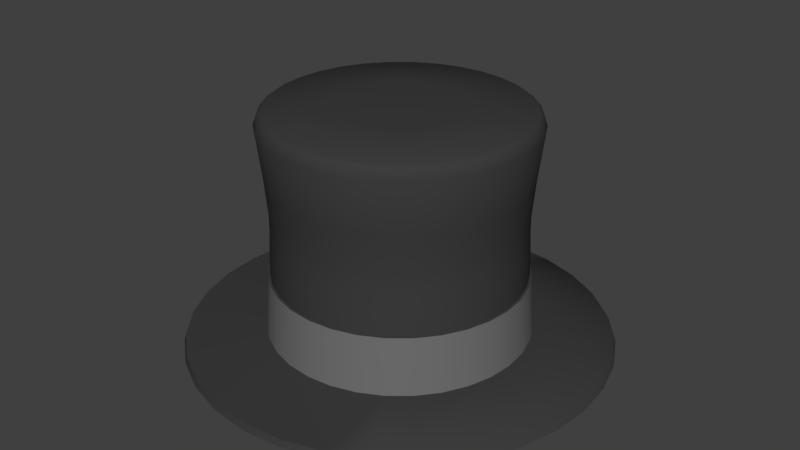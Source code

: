 # Source: TopHat.blend  (saved by Blender 2.78.0; exported with 4.5.12 LTS)
import bpy
from mathutils import Matrix  # noqa: F401  (used for matrix-valued properties, if any)

bpy.ops.wm.read_factory_settings(use_empty=True)
scene = bpy.context.scene
scene.name = 'Scene'

# ---- collections
col_collection_1 = bpy.data.collections.new('Collection 1'); scene.collection.children.link(col_collection_1)

# ---- materials (node trees are filled in below, after node groups)
mat_base = bpy.data.materials.new('Base')
mat_base.alpha_threshold = 0.0
mat_base.use_transparent_shadow = False
mat_base.diffuse_color = (0.04696, 0.04696, 0.04696, 1.0)
mat_base.roughness = 0.5
mat_band = bpy.data.materials.new('Band')
mat_band.alpha_threshold = 0.0
mat_band.use_transparent_shadow = False
mat_band.diffuse_color = (0.1626, 0.1626, 0.1626, 1.0)
mat_band.roughness = 0.5

# ---- material node trees

# ---- world
world_world = bpy.data.worlds.new('World'); scene.world = world_world
world_world.color = (0.05088, 0.05088, 0.05088)
world_world.use_sun_shadow = False
world_world.sun_shadow_jitter_overblur = 0.0
world_world.cycles.sampling_method = 'MANUAL'

# ---- meshes
me_cylinder = bpy.data.meshes.new('Cylinder')
me_cylinder.from_pydata([(0.0, 1.0, -0.8494), (3.789e-09, 0.9681, -0.4086), (0.1951, 0.9808, -0.8494), (0.1889, 0.9495, -0.4086), (0.3827, 0.9239, -0.8494), (0.3705, 0.8944, -0.4086), (0.5556, 0.8315, -0.8494), (0.5378, 0.8049, -0.4086), (0.7071, 0.7071, -0.8494), (0.6845, 0.6845, -0.4086), (0.8315, 0.5556, -0.8494), (0.8049, 0.5378, -0.4086), (0.9239, 0.3827, -0.8494), (0.8944, 0.3705, -0.4086), (0.9808, 0.1951, -0.8494), (0.9495, 0.1889, -0.4086), (1.0, 7.55e-08, -0.8494), (0.9681, 8.218e-08, -0.4086), (0.9808, -0.1951, -0.8494), (0.9495, -0.1889, -0.4086), (0.9239, -0.3827, -0.8494), (0.8944, -0.3705, -0.4086), (0.8315, -0.5556, -0.8494), (0.8049, -0.5378, -0.4086), (0.7071, -0.7071, -0.8494), (0.6845, -0.6845, -0.4086), (0.5556, -0.8315, -0.8494), (0.5378, -0.8049, -0.4086), (0.3827, -0.9239, -0.8494), (0.3705, -0.8944, -0.4086), (0.1951, -0.9808, -0.8494), (0.1889, -0.9495, -0.4086), (-3.258e-07, -1.0, -0.8494), (-3.117e-07, -0.9681, -0.4086), (-0.1951, -0.9808, -0.8494), (-0.1889, -0.9495, -0.4086), (-0.3827, -0.9239, -0.8494), (-0.3705, -0.8944, -0.4086), (-0.5556, -0.8315, -0.8494), (-0.5378, -0.8049, -0.4086), (-0.7071, -0.7071, -0.8494), (-0.6845, -0.6845, -0.4086), (-0.8315, -0.5556, -0.8494), (-0.8049, -0.5378, -0.4086), (-0.9239, -0.3827, -0.8494), (-0.8944, -0.3705, -0.4086), (-0.9808, -0.1951, -0.8494), (-0.9495, -0.1889, -0.4086), (-1.0, 9.656e-07, -0.8494), (-0.9681, 9.439e-07, -0.4086), (-0.9808, 0.1951, -0.8494), (-0.9495, 0.1889, -0.4086), (-0.9239, 0.3827, -0.8494), (-0.8944, 0.3705, -0.4086), (-0.8315, 0.5556, -0.8494), (-0.8049, 0.5378, -0.4086), (-0.7071, 0.7071, -0.8494), (-0.6845, 0.6845, -0.4086), (-0.5556, 0.8315, -0.8494), (-0.5378, 0.8049, -0.4086), (-0.3827, 0.9239, -0.8494), (-0.3705, 0.8944, -0.4086), (-0.1951, 0.9808, -0.8494), (-0.1889, 0.9495, -0.4086), (6.357e-09, 0.9521, -0.406), (0.1857, 0.9338, -0.406), (0.3643, 0.8796, -0.406), (0.5289, 0.7916, -0.406), (0.6732, 0.6732, -0.406), (0.7916, 0.5289, -0.406), (0.8796, 0.3643, -0.406), (0.9338, 0.1857, -0.406), (0.9521, 8.554e-08, -0.406), (0.9338, -0.1857, -0.406), (0.8796, -0.3643, -0.406), (0.7916, -0.5289, -0.406), (0.6732, -0.6732, -0.406), (0.5289, -0.7916, -0.406), (0.3643, -0.8796, -0.406), (0.1857, -0.9338, -0.406), (-3.039e-07, -0.9521, -0.406), (-0.1857, -0.9338, -0.406), (-0.3643, -0.8796, -0.406), (-0.5289, -0.7916, -0.406), (-0.6732, -0.6732, -0.406), (-0.7916, -0.5289, -0.406), (-0.8796, -0.3643, -0.406), (-0.9338, -0.1857, -0.406), (-0.9521, 9.33e-07, -0.406), (-0.9338, 0.1857, -0.406), (-0.8796, 0.3643, -0.406), (-0.7916, 0.5289, -0.406), (-0.6732, 0.6732, -0.406), (-0.5289, 0.7916, -0.406), (-0.3643, 0.8796, -0.406), (-0.1857, 0.9338, -0.406), (1.019e-08, 0.9472, -0.2081), (0.1848, 0.929, -0.2081), (0.3625, 0.8751, -0.2081), (0.5263, 0.7876, -0.2081), (0.6698, 0.6698, -0.2081), (0.7876, 0.5263, -0.2081), (0.8751, 0.3625, -0.2081), (0.929, 0.1848, -0.2081), (0.9472, 8.579e-08, -0.2081), (0.929, -0.1848, -0.2081), (0.8751, -0.3625, -0.2081), (0.7876, -0.5263, -0.2081), (0.6698, -0.6698, -0.2081), (0.5263, -0.7876, -0.2081), (0.3625, -0.8751, -0.2081), (0.1848, -0.929, -0.2081), (-2.985e-07, -0.9472, -0.2081), (-0.1848, -0.929, -0.2081), (-0.3625, -0.8751, -0.2081), (-0.5263, -0.7876, -0.2081), (-0.6698, -0.6698, -0.2081), (-0.7876, -0.5263, -0.2081), (-0.8751, -0.3625, -0.2081), (-0.929, -0.1848, -0.2081), (-0.9472, 9.289e-07, -0.2081), (-0.929, 0.1848, -0.2081), (-0.8751, 0.3625, -0.2081), (-0.7876, 0.5263, -0.2081), (-0.6698, 0.6698, -0.2081), (-0.5263, 0.7876, -0.2081), (-0.3625, 0.8751, -0.2081), (-0.1848, 0.929, -0.2081), (7.666e-09, 0.9392, -0.06305), (0.1832, 0.9212, -0.06305), (0.3594, 0.8677, -0.06305), (0.5218, 0.7809, -0.06305), (0.6641, 0.6641, -0.06305), (0.7809, 0.5218, -0.06305), (0.8677, 0.3594, -0.06305), (0.9212, 0.1832, -0.06305), (0.9392, 8.737e-08, -0.06305), (0.9212, -0.1832, -0.06305), (0.8677, -0.3594, -0.06305), (0.7809, -0.5218, -0.06305), (0.6641, -0.6641, -0.06305), (0.5218, -0.7809, -0.06305), (0.3594, -0.8677, -0.06305), (0.1832, -0.9212, -0.06305), (-2.984e-07, -0.9392, -0.06305), (-0.1832, -0.9212, -0.06305), (-0.3594, -0.8677, -0.06305), (-0.5218, -0.7809, -0.06305), (-0.6641, -0.6641, -0.06305), (-0.7809, -0.5218, -0.06305), (-0.8677, -0.3594, -0.06305), (-0.9212, -0.1832, -0.06305), (-0.9392, 9.234e-07, -0.06305), (-0.9212, 0.1832, -0.06305), (-0.8677, 0.3594, -0.06305), (-0.7809, 0.5218, -0.06305), (-0.6641, 0.6641, -0.06305), (-0.5218, 0.7809, -0.06305), (-0.3594, 0.8677, -0.06305), (-0.1832, 0.9212, -0.06305), (-0.006999, 1.596, -0.9015), (0.3047, 1.565, -0.9015), (0.6045, 1.474, -0.9015), (0.8807, 1.327, -0.9015), (1.123, 1.128, -0.9015), (1.322, 0.8859, -0.9015), (1.469, 0.6097, -0.9015), (1.56, 0.3099, -0.9015), (1.591, -0.001781, -0.9015), (1.56, -0.3135, -0.9015), (1.469, -0.6132, -0.9015), (1.322, -0.8895, -0.9015), (1.123, -1.132, -0.9015), (0.8807, -1.33, -0.9015), (0.6045, -1.478, -0.9015), (0.3047, -1.569, -0.9015), (-0.007, -1.6, -0.9015), (-0.3187, -1.569, -0.9015), (-0.6185, -1.478, -0.9015), (-0.8947, -1.33, -0.9015), (-1.137, -1.132, -0.9015), (-1.336, -0.8895, -0.9015), (-1.483, -0.6132, -0.9015), (-1.574, -0.3135, -0.9015), (-1.605, -0.00178, -0.9015), (-1.574, 0.3099, -0.9015), (-1.483, 0.6097, -0.9015), (-1.336, 0.8859, -0.9015), (-1.137, 1.128, -0.9015), (-0.8947, 1.327, -0.9015), (-0.6185, 1.474, -0.9015), (-0.3187, 1.565, -0.9015), (-0.0003853, 1.617, -0.9493), (0.3151, 1.586, -0.9493), (0.6185, 1.494, -0.9493), (0.8981, 1.345, -0.9493), (1.143, 1.143, -0.9493), (1.344, 0.8984, -0.9493), (1.494, 0.6188, -0.9493), (1.586, 0.3154, -0.9493), (1.617, -9.807e-05, -0.9493), (1.586, -0.3156, -0.9493), (1.494, -0.619, -0.9493), (1.344, -0.8986, -0.9493), (1.143, -1.144, -0.9493), (0.8981, -1.345, -0.9493), (0.6185, -1.494, -0.9493), (0.3151, -1.586, -0.9493), (-0.0003858, -1.617, -0.9493), (-0.3159, -1.586, -0.9493), (-0.6193, -1.494, -0.9493), (-0.8988, -1.345, -0.9493), (-1.144, -1.144, -0.9493), (-1.345, -0.8986, -0.9493), (-1.494, -0.619, -0.9493), (-1.587, -0.3156, -0.9493), (-1.618, -9.663e-05, -0.9493), (-1.587, 0.3154, -0.9493), (-1.494, 0.6188, -0.9493), (-1.345, 0.8984, -0.9493), (-1.144, 1.143, -0.9493), (-0.8988, 1.345, -0.9493), (-0.6193, 1.494, -0.9493), (-0.3159, 1.586, -0.9493), (-0.0003852, 1.554, -1.0), (0.3028, 1.524, -1.0), (0.5943, 1.436, -1.0), (0.863, 1.292, -1.0), (1.099, 1.099, -1.0), (1.292, 0.8633, -1.0), (1.435, 0.5946, -1.0), (1.524, 0.3031, -1.0), (1.554, -9.805e-05, -1.0), (1.524, -0.3033, -1.0), (1.435, -0.5948, -1.0), (1.292, -0.8635, -1.0), (1.099, -1.099, -1.0), (0.863, -1.292, -1.0), (0.5943, -1.436, -1.0), (0.3028, -1.524, -1.0), (-0.0003858, -1.554, -1.0), (-0.3036, -1.524, -1.0), (-0.5951, -1.436, -1.0), (-0.8638, -1.292, -1.0), (-1.099, -1.099, -1.0), (-1.293, -0.8635, -1.0), (-1.436, -0.5948, -1.0), (-1.525, -0.3033, -1.0), (-1.554, -9.667e-05, -1.0), (-1.525, 0.3031, -1.0), (-1.436, 0.5946, -1.0), (-1.293, 0.8633, -1.0), (-1.099, 1.099, -1.0), (-0.8638, 1.292, -1.0), (-0.5951, 1.436, -1.0), (-0.3036, 1.524, -1.0), (-1.748e-08, 0.8139, -1.009), (0.1588, 0.7983, -1.009), (0.3115, 0.752, -1.009), (0.4522, 0.6767, -1.009), (0.5755, 0.5755, -1.009), (0.6767, 0.4522, -1.009), (0.752, 0.3115, -1.009), (0.7983, 0.1588, -1.009), (0.8139, 1.501e-07, -1.009), (0.7983, -0.1588, -1.009), (0.752, -0.3115, -1.009), (0.6767, -0.4522, -1.009), (0.5755, -0.5755, -1.009), (0.4522, -0.6767, -1.009), (0.3115, -0.752, -1.009), (0.1588, -0.7983, -1.009), (-2.827e-07, -0.8139, -1.009), (-0.1588, -0.7983, -1.009), (-0.3115, -0.752, -1.009), (-0.4522, -0.6767, -1.009), (-0.5755, -0.5755, -1.009), (-0.6767, -0.4522, -1.009), (-0.752, -0.3115, -1.009), (-0.7983, -0.1588, -1.009), (-0.8139, 8.746e-07, -1.009), (-0.7983, 0.1588, -1.009), (-0.752, 0.3115, -1.009), (-0.6767, 0.4522, -1.009), (-0.5755, 0.5755, -1.009), (-0.4522, 0.6767, -1.009), (-0.3115, 0.752, -1.009), (-0.1588, 0.7983, -1.009), (-6.387e-08, 0.8139, 0.1736), (0.1588, 0.7983, 0.1736), (0.3115, 0.752, 0.1736), (0.4522, 0.6767, 0.1736), (0.5755, 0.5755, 0.1736), (0.6767, 0.4522, 0.1736), (0.752, 0.3115, 0.1736), (0.7983, 0.1588, 0.1736), (0.8139, 1.501e-07, 0.1736), (0.7983, -0.1588, 0.1736), (0.752, -0.3115, 0.1736), (0.6767, -0.4522, 0.1736), (0.5755, -0.5755, 0.1736), (0.4522, -0.6767, 0.1736), (0.3115, -0.752, 0.1736), (0.1588, -0.7983, 0.1736), (-3.291e-07, -0.8139, 0.1736), (-0.1588, -0.7983, 0.1736), (-0.3115, -0.752, 0.1736), (-0.4522, -0.6767, 0.1736), (-0.5755, -0.5755, 0.1736), (-0.6767, -0.4522, 0.1736), (-0.752, -0.3115, 0.1736), (-0.7983, -0.1588, 0.1736), (-0.8139, 8.746e-07, 0.1736), (-0.7983, 0.1588, 0.1736), (-0.752, 0.3115, 0.1736), (-0.6767, 0.4522, 0.1736), (-0.5755, 0.5755, 0.1736), (-0.4522, 0.6767, 0.1736), (-0.3115, 0.752, 0.1736), (-0.1588, 0.7983, 0.1736), (9.327e-09, 0.9392, 0.06308), (0.1832, 0.9212, 0.06308), (0.3594, 0.8677, 0.06308), (0.5218, 0.7809, 0.06308), (0.6641, 0.6641, 0.06308), (0.7809, 0.5218, 0.06308), (0.8677, 0.3594, 0.06308), (0.9212, 0.1832, 0.06308), (0.9392, 8.737e-08, 0.06308), (0.9212, -0.1832, 0.06308), (0.8677, -0.3594, 0.06308), (0.7809, -0.5218, 0.06308), (0.6641, -0.6641, 0.06308), (0.5218, -0.7809, 0.06308), (0.3594, -0.8677, 0.06308), (0.1832, -0.9212, 0.06308), (-2.967e-07, -0.9392, 0.06308), (-0.1832, -0.9212, 0.06308), (-0.3594, -0.8677, 0.06308), (-0.5218, -0.7809, 0.06308), (-0.6641, -0.6641, 0.06308), (-0.7809, -0.5218, 0.06308), (-0.8677, -0.3594, 0.06308), (-0.9212, -0.1832, 0.06308), (-0.9392, 9.234e-07, 0.06308), (-0.9212, 0.1832, 0.06308), (-0.8677, 0.3594, 0.06308), (-0.7809, 0.5218, 0.06308), (-0.6641, 0.6641, 0.06308), (-0.5218, 0.7809, 0.06308), (-0.3594, 0.8677, 0.06308), (-0.1832, 0.9212, 0.06308), (4.879e-09, 0.9634, 0.3398), (0.1879, 0.9449, 0.3398), (0.3687, 0.8901, 0.3398), (0.5352, 0.801, 0.3398), (0.6812, 0.6812, 0.3398), (0.801, 0.5352, 0.3398), (0.8901, 0.3687, 0.3398), (0.9449, 0.1879, 0.3398), (0.9634, 8.224e-08, 0.3398), (0.9449, -0.1879, 0.3398), (0.8901, -0.3687, 0.3398), (0.801, -0.5352, 0.3398), (0.6812, -0.6812, 0.3398), (0.5352, -0.801, 0.3398), (0.3687, -0.8901, 0.3398), (0.1879, -0.9449, 0.3398), (-3.09e-07, -0.9634, 0.3398), (-0.1879, -0.9449, 0.3398), (-0.3687, -0.8901, 0.3398), (-0.5352, -0.801, 0.3398), (-0.6812, -0.6812, 0.3398), (-0.801, -0.5352, 0.3398), (-0.8901, -0.3687, 0.3398), (-0.9449, -0.1879, 0.3398), (-0.9634, 9.398e-07, 0.3398), (-0.9449, 0.1879, 0.3398), (-0.8901, 0.3687, 0.3398), (-0.801, 0.5352, 0.3398), (-0.6812, 0.6812, 0.3398), (-0.5352, 0.801, 0.3398), (-0.3687, 0.8901, 0.3398), (-0.1879, 0.9449, 0.3398), (1.495e-09, 1.012, 0.7537), (0.1975, 0.993, 0.7537), (0.3875, 0.9354, 0.7537), (0.5625, 0.8418, 0.7537), (0.7159, 0.7159, 0.7537), (0.8418, 0.5625, 0.7537), (0.9354, 0.3875, 0.7537), (0.993, 0.1975, 0.7537), (1.012, 6.954e-08, 0.7537), (0.993, -0.1975, 0.7537), (0.9354, -0.3875, 0.7537), (0.8418, -0.5625, 0.7537), (0.7159, -0.7159, 0.7537), (0.5625, -0.8418, 0.7537), (0.3875, -0.9354, 0.7537), (0.1975, -0.993, 0.7537), (-3.284e-07, -1.012, 0.7537), (-0.1975, -0.993, 0.7537), (-0.3875, -0.9354, 0.7537), (-0.5625, -0.8418, 0.7537), (-0.7159, -0.7159, 0.7537), (-0.8418, -0.5625, 0.7537), (-0.9354, -0.3875, 0.7537), (-0.993, -0.1975, 0.7537), (-1.012, 9.707e-07, 0.7537), (-0.993, 0.1975, 0.7537), (-0.9354, 0.3875, 0.7537), (-0.8418, 0.5625, 0.7537), (-0.7159, 0.7159, 0.7537), (-0.5625, 0.8418, 0.7537), (-0.3875, 0.9354, 0.7537), (-0.1975, 0.993, 0.7537), (-1.317e-08, 0.9861, 0.8222), (0.1924, 0.9671, 0.8222), (0.3773, 0.911, 0.8222), (0.5478, 0.8199, 0.8222), (0.6972, 0.6972, 0.8222), (0.8199, 0.5478, 0.8222), (0.911, 0.3773, 0.8222), (0.9671, 0.1924, 0.8222), (0.9861, 7.719e-08, 0.8222), (0.9671, -0.1924, 0.8222), (0.911, -0.3773, 0.8222), (0.8199, -0.5478, 0.8222), (0.6972, -0.6972, 0.8222), (0.5478, -0.8199, 0.8222), (0.3773, -0.911, 0.8222), (0.1924, -0.9671, 0.8222), (-3.345e-07, -0.9861, 0.8222), (-0.1924, -0.9671, 0.8222), (-0.3773, -0.911, 0.8222), (-0.5478, -0.8199, 0.8222), (-0.6972, -0.6972, 0.8222), (-0.8199, -0.5478, 0.8222), (-0.911, -0.3773, 0.8222), (-0.9671, -0.1924, 0.8222), (-0.9861, 9.549e-07, 0.8222), (-0.9671, 0.1924, 0.8222), (-0.911, 0.3773, 0.8222), (-0.8199, 0.5478, 0.8222), (-0.6972, 0.6972, 0.8222), (-0.5478, 0.8199, 0.8222), (-0.3773, 0.911, 0.8222), (-0.1924, 0.9671, 0.8222), (-6.525e-09, 0.9544, 0.849), (0.1862, 0.9361, 0.849), (0.3652, 0.8818, 0.849), (0.5303, 0.7936, 0.849), (0.6749, 0.6749, 0.849), (0.7936, 0.5303, 0.849), (0.8818, 0.3652, 0.849), (0.9361, 0.1862, 0.849), (0.9544, 8.368e-08, 0.849), (0.9361, -0.1862, 0.849), (0.8818, -0.3652, 0.849), (0.7936, -0.5303, 0.849), (0.6749, -0.6749, 0.849), (0.5303, -0.7936, 0.849), (0.3652, -0.8818, 0.849), (0.1862, -0.9361, 0.849), (-3.175e-07, -0.9544, 0.849), (-0.1862, -0.9361, 0.849), (-0.3652, -0.8818, 0.849), (-0.5303, -0.7936, 0.849), (-0.6749, -0.6749, 0.849), (-0.7936, -0.5303, 0.849), (-0.8818, -0.3652, 0.849), (-0.9361, -0.1862, 0.849), (-0.9544, 9.332e-07, 0.849), (-0.9361, 0.1862, 0.849), (-0.8818, 0.3652, 0.849), (-0.7936, 0.5303, 0.849), (-0.6749, 0.6749, 0.849), (-0.5303, 0.7936, 0.849), (-0.3652, 0.8818, 0.849), (-0.1862, 0.9361, 0.849), (7.664e-08, 0.4545, 0.8759), (0.08867, 0.4458, 0.8759), (0.1739, 0.4199, 0.8759), (0.2525, 0.3779, 0.8759), (0.3214, 0.3214, 0.8759), (0.3779, 0.2525, 0.8759), (0.4199, 0.1739, 0.8759), (0.4458, 0.08867, 0.8759), (0.4545, 2.148e-07, 0.8759), (0.4458, -0.08867, 0.8759), (0.4199, -0.1739, 0.8759), (0.3779, -0.2525, 0.8759), (0.3214, -0.3214, 0.8759), (0.2525, -0.3779, 0.8759), (0.1739, -0.4199, 0.8759), (0.08867, -0.4458, 0.8759), (-7.146e-08, -0.4545, 0.8759), (-0.08867, -0.4458, 0.8759), (-0.1739, -0.4199, 0.8759), (-0.2525, -0.3779, 0.8759), (-0.3214, -0.3214, 0.8759), (-0.3779, -0.2525, 0.8759), (-0.4199, -0.1739, 0.8759), (-0.4458, -0.08867, 0.8759), (-0.4545, 6.193e-07, 0.8759), (-0.4458, 0.08867, 0.8759), (-0.4199, 0.1739, 0.8759), (-0.3779, 0.2525, 0.8759), (-0.3214, 0.3214, 0.8759), (-0.2525, 0.3779, 0.8759), (-0.1739, 0.4199, 0.8759), (-0.08867, 0.4458, 0.8759), (9.371e-08, 0.1611, 0.887), (0.03143, 0.158, 0.887), (0.06164, 0.1488, 0.887), (0.08949, 0.1339, 0.887), (0.1139, 0.1139, 0.887), (0.1339, 0.08949, 0.887), (0.1488, 0.06164, 0.887), (0.158, 0.03143, 0.887), (0.1611, 2.743e-07, 0.887), (0.158, -0.03143, 0.887), (0.1488, -0.06164, 0.887), (0.1339, -0.08949, 0.887), (0.1139, -0.1139, 0.887), (0.08949, -0.1339, 0.887), (0.06164, -0.1488, 0.887), (0.03143, -0.158, 0.887), (4.123e-08, -0.1611, 0.887), (-0.03143, -0.158, 0.887), (-0.06164, -0.1488, 0.887), (-0.08949, -0.1339, 0.887), (-0.1139, -0.1139, 0.887), (-0.1339, -0.08949, 0.887), (-0.1488, -0.06164, 0.887), (-0.158, -0.03143, 0.887), (-0.1611, 4.176e-07, 0.887), (-0.158, 0.03143, 0.887), (-0.1488, 0.06164, 0.887), (-0.1339, 0.08949, 0.887), (-0.1139, 0.1139, 0.887), (-0.08949, 0.1339, 0.887), (-0.06164, 0.1488, 0.887), (-0.03143, 0.158, 0.887)], [], [(0, 1, 3, 2), (2, 3, 5, 4), (4, 5, 7, 6), (6, 7, 9, 8), (8, 9, 11, 10), (10, 11, 13, 12), (12, 13, 15, 14), (14, 15, 17, 16), (16, 17, 19, 18), (18, 19, 21, 20), (20, 21, 23, 22), (22, 23, 25, 24), (24, 25, 27, 26), (26, 27, 29, 28), (28, 29, 31, 30), (30, 31, 33, 32), (32, 33, 35, 34), (34, 35, 37, 36), (36, 37, 39, 38), (38, 39, 41, 40), (40, 41, 43, 42), (42, 43, 45, 44), (44, 45, 47, 46), (46, 47, 49, 48), (48, 49, 51, 50), (50, 51, 53, 52), (52, 53, 55, 54), (54, 55, 57, 56), (56, 57, 59, 58), (58, 59, 61, 60), (59, 57, 92, 93), (60, 61, 63, 62), (62, 63, 1, 0), (12, 14, 167, 166), (82, 81, 113, 114), (15, 13, 70, 71), (33, 31, 79, 80), (51, 49, 88, 89), (7, 5, 66, 67), (25, 23, 75, 76), (43, 41, 84, 85), (61, 59, 93, 94), (17, 15, 71, 72), (35, 33, 80, 81), (53, 51, 89, 90), (9, 7, 67, 68), (27, 25, 76, 77), (45, 43, 85, 86), (63, 61, 94, 95), (19, 17, 72, 73), (37, 35, 81, 82), (55, 53, 90, 91), (11, 9, 68, 69), (29, 27, 77, 78), (47, 45, 86, 87), (3, 1, 64, 65), (1, 63, 95, 64), (21, 19, 73, 74), (39, 37, 82, 83), (57, 55, 91, 92), (13, 11, 69, 70), (31, 29, 78, 79), (49, 47, 87, 88), (5, 3, 65, 66), (23, 21, 74, 75), (41, 39, 83, 84), (117, 116, 148, 149), (69, 68, 100, 101), (64, 95, 127, 96), (83, 82, 114, 115), (70, 69, 101, 102), (84, 83, 115, 116), (71, 70, 102, 103), (85, 84, 116, 117), (72, 71, 103, 104), (86, 85, 117, 118), (73, 72, 104, 105), (87, 86, 118, 119), (74, 73, 105, 106), (88, 87, 119, 120), (75, 74, 106, 107), (89, 88, 120, 121), (76, 75, 107, 108), (90, 89, 121, 122), (77, 76, 108, 109), (91, 90, 122, 123), (78, 77, 109, 110), (65, 64, 96, 97), (92, 91, 123, 124), (79, 78, 110, 111), (66, 65, 97, 98), (93, 92, 124, 125), (80, 79, 111, 112), (67, 66, 98, 99), (94, 93, 125, 126), (81, 80, 112, 113), (68, 67, 99, 100), (95, 94, 126, 127), (152, 151, 343, 344), (104, 103, 135, 136), (118, 117, 149, 150), (105, 104, 136, 137), (119, 118, 150, 151), (106, 105, 137, 138), (120, 119, 151, 152), (107, 106, 138, 139), (121, 120, 152, 153), (108, 107, 139, 140), (122, 121, 153, 154), (109, 108, 140, 141), (123, 122, 154, 155), (110, 109, 141, 142), (97, 96, 128, 129), (124, 123, 155, 156), (111, 110, 142, 143), (98, 97, 129, 130), (125, 124, 156, 157), (112, 111, 143, 144), (99, 98, 130, 131), (126, 125, 157, 158), (113, 112, 144, 145), (100, 99, 131, 132), (127, 126, 158, 159), (114, 113, 145, 146), (101, 100, 132, 133), (96, 127, 159, 128), (115, 114, 146, 147), (102, 101, 133, 134), (116, 115, 147, 148), (103, 102, 134, 135), (186, 187, 219, 218), (30, 32, 176, 175), (48, 50, 185, 184), (4, 6, 163, 162), (22, 24, 172, 171), (40, 42, 181, 180), (58, 60, 190, 189), (14, 16, 168, 167), (32, 34, 177, 176), (50, 52, 186, 185), (6, 8, 164, 163), (24, 26, 173, 172), (42, 44, 182, 181), (60, 62, 191, 190), (16, 18, 169, 168), (34, 36, 178, 177), (52, 54, 187, 186), (8, 10, 165, 164), (26, 28, 174, 173), (44, 46, 183, 182), (0, 2, 161, 160), (62, 0, 160, 191), (18, 20, 170, 169), (36, 38, 179, 178), (54, 56, 188, 187), (10, 12, 166, 165), (28, 30, 175, 174), (46, 48, 184, 183), (2, 4, 162, 161), (20, 22, 171, 170), (38, 40, 180, 179), (56, 58, 189, 188), (194, 195, 227, 226), (173, 174, 206, 205), (160, 161, 193, 192), (187, 188, 220, 219), (174, 175, 207, 206), (161, 162, 194, 193), (188, 189, 221, 220), (175, 176, 208, 207), (162, 163, 195, 194), (189, 190, 222, 221), (176, 177, 209, 208), (163, 164, 196, 195), (190, 191, 223, 222), (177, 178, 210, 209), (164, 165, 197, 196), (191, 160, 192, 223), (178, 179, 211, 210), (165, 166, 198, 197), (179, 180, 212, 211), (166, 167, 199, 198), (180, 181, 213, 212), (167, 168, 200, 199), (181, 182, 214, 213), (168, 169, 201, 200), (182, 183, 215, 214), (169, 170, 202, 201), (183, 184, 216, 215), (170, 171, 203, 202), (184, 185, 217, 216), (171, 172, 204, 203), (185, 186, 218, 217), (172, 173, 205, 204), (229, 230, 262, 261), (221, 222, 254, 253), (208, 209, 241, 240), (195, 196, 228, 227), (222, 223, 255, 254), (209, 210, 242, 241), (196, 197, 229, 228), (223, 192, 224, 255), (210, 211, 243, 242), (197, 198, 230, 229), (211, 212, 244, 243), (198, 199, 231, 230), (212, 213, 245, 244), (199, 200, 232, 231), (213, 214, 246, 245), (200, 201, 233, 232), (214, 215, 247, 246), (201, 202, 234, 233), (215, 216, 248, 247), (202, 203, 235, 234), (216, 217, 249, 248), (203, 204, 236, 235), (217, 218, 250, 249), (204, 205, 237, 236), (218, 219, 251, 250), (205, 206, 238, 237), (192, 193, 225, 224), (219, 220, 252, 251), (206, 207, 239, 238), (193, 194, 226, 225), (220, 221, 253, 252), (207, 208, 240, 239), (264, 265, 297, 296), (243, 244, 276, 275), (230, 231, 263, 262), (244, 245, 277, 276), (231, 232, 264, 263), (245, 246, 278, 277), (232, 233, 265, 264), (246, 247, 279, 278), (233, 234, 266, 265), (247, 248, 280, 279), (234, 235, 267, 266), (248, 249, 281, 280), (235, 236, 268, 267), (249, 250, 282, 281), (236, 237, 269, 268), (250, 251, 283, 282), (237, 238, 270, 269), (224, 225, 257, 256), (251, 252, 284, 283), (238, 239, 271, 270), (225, 226, 258, 257), (252, 253, 285, 284), (239, 240, 272, 271), (226, 227, 259, 258), (253, 254, 286, 285), (240, 241, 273, 272), (227, 228, 260, 259), (254, 255, 287, 286), (241, 242, 274, 273), (228, 229, 261, 260), (255, 224, 256, 287), (242, 243, 275, 274), (288, 289, 290, 291, 292, 293, 294, 295, 296, 297, 298, 299, 300, 301, 302, 303, 304, 305, 306, 307, 308, 309, 310, 311, 312, 313, 314, 315, 316, 317, 318, 319), (278, 279, 311, 310), (265, 266, 298, 297), (279, 280, 312, 311), (266, 267, 299, 298), (280, 281, 313, 312), (267, 268, 300, 299), (281, 282, 314, 313), (268, 269, 301, 300), (282, 283, 315, 314), (269, 270, 302, 301), (256, 257, 289, 288), (283, 284, 316, 315), (270, 271, 303, 302), (257, 258, 290, 289), (284, 285, 317, 316), (271, 272, 304, 303), (258, 259, 291, 290), (285, 286, 318, 317), (272, 273, 305, 304), (259, 260, 292, 291), (286, 287, 319, 318), (273, 274, 306, 305), (260, 261, 293, 292), (287, 256, 288, 319), (274, 275, 307, 306), (261, 262, 294, 293), (275, 276, 308, 307), (262, 263, 295, 294), (276, 277, 309, 308), (263, 264, 296, 295), (277, 278, 310, 309), (335, 334, 366, 367), (139, 138, 330, 331), (153, 152, 344, 345), (140, 139, 331, 332), (154, 153, 345, 346), (141, 140, 332, 333), (155, 154, 346, 347), (142, 141, 333, 334), (129, 128, 320, 321), (156, 155, 347, 348), (143, 142, 334, 335), (130, 129, 321, 322), (157, 156, 348, 349), (144, 143, 335, 336), (131, 130, 322, 323), (158, 157, 349, 350), (145, 144, 336, 337), (132, 131, 323, 324), (159, 158, 350, 351), (146, 145, 337, 338), (133, 132, 324, 325), (128, 159, 351, 320), (147, 146, 338, 339), (134, 133, 325, 326), (148, 147, 339, 340), (135, 134, 326, 327), (149, 148, 340, 341), (136, 135, 327, 328), (150, 149, 341, 342), (137, 136, 328, 329), (151, 150, 342, 343), (138, 137, 329, 330), (370, 369, 401, 402), (322, 321, 353, 354), (349, 348, 380, 381), (336, 335, 367, 368), (323, 322, 354, 355), (350, 349, 381, 382), (337, 336, 368, 369), (324, 323, 355, 356), (351, 350, 382, 383), (338, 337, 369, 370), (325, 324, 356, 357), (320, 351, 383, 352), (339, 338, 370, 371), (326, 325, 357, 358), (340, 339, 371, 372), (327, 326, 358, 359), (341, 340, 372, 373), (328, 327, 359, 360), (342, 341, 373, 374), (329, 328, 360, 361), (343, 342, 374, 375), (330, 329, 361, 362), (344, 343, 375, 376), (331, 330, 362, 363), (345, 344, 376, 377), (332, 331, 363, 364), (346, 345, 377, 378), (333, 332, 364, 365), (347, 346, 378, 379), (334, 333, 365, 366), (321, 320, 352, 353), (348, 347, 379, 380), (405, 404, 436, 437), (357, 356, 388, 389), (352, 383, 415, 384), (371, 370, 402, 403), (358, 357, 389, 390), (372, 371, 403, 404), (359, 358, 390, 391), (373, 372, 404, 405), (360, 359, 391, 392), (374, 373, 405, 406), (361, 360, 392, 393), (375, 374, 406, 407), (362, 361, 393, 394), (376, 375, 407, 408), (363, 362, 394, 395), (377, 376, 408, 409), (364, 363, 395, 396), (378, 377, 409, 410), (365, 364, 396, 397), (379, 378, 410, 411), (366, 365, 397, 398), (353, 352, 384, 385), (380, 379, 411, 412), (367, 366, 398, 399), (354, 353, 385, 386), (381, 380, 412, 413), (368, 367, 399, 400), (355, 354, 386, 387), (382, 381, 413, 414), (369, 368, 400, 401), (356, 355, 387, 388), (383, 382, 414, 415), (440, 439, 471, 472), (392, 391, 423, 424), (406, 405, 437, 438), (393, 392, 424, 425), (407, 406, 438, 439), (394, 393, 425, 426), (408, 407, 439, 440), (395, 394, 426, 427), (409, 408, 440, 441), (396, 395, 427, 428), (410, 409, 441, 442), (397, 396, 428, 429), (411, 410, 442, 443), (398, 397, 429, 430), (385, 384, 416, 417), (412, 411, 443, 444), (399, 398, 430, 431), (386, 385, 417, 418), (413, 412, 444, 445), (400, 399, 431, 432), (387, 386, 418, 419), (414, 413, 445, 446), (401, 400, 432, 433), (388, 387, 419, 420), (415, 414, 446, 447), (402, 401, 433, 434), (389, 388, 420, 421), (384, 415, 447, 416), (403, 402, 434, 435), (390, 389, 421, 422), (404, 403, 435, 436), (391, 390, 422, 423), (475, 474, 506, 507), (427, 426, 458, 459), (441, 440, 472, 473), (428, 427, 459, 460), (442, 441, 473, 474), (429, 428, 460, 461), (443, 442, 474, 475), (430, 429, 461, 462), (417, 416, 448, 449), (444, 443, 475, 476), (431, 430, 462, 463), (418, 417, 449, 450), (445, 444, 476, 477), (432, 431, 463, 464), (419, 418, 450, 451), (446, 445, 477, 478), (433, 432, 464, 465), (420, 419, 451, 452), (447, 446, 478, 479), (434, 433, 465, 466), (421, 420, 452, 453), (416, 447, 479, 448), (435, 434, 466, 467), (422, 421, 453, 454), (436, 435, 467, 468), (423, 422, 454, 455), (437, 436, 468, 469), (424, 423, 455, 456), (438, 437, 469, 470), (425, 424, 456, 457), (439, 438, 470, 471), (426, 425, 457, 458), (510, 509, 541, 542), (462, 461, 493, 494), (449, 448, 480, 481), (476, 475, 507, 508), (463, 462, 494, 495), (450, 449, 481, 482), (477, 476, 508, 509), (464, 463, 495, 496), (451, 450, 482, 483), (478, 477, 509, 510), (465, 464, 496, 497), (452, 451, 483, 484), (479, 478, 510, 511), (466, 465, 497, 498), (453, 452, 484, 485), (448, 479, 511, 480), (467, 466, 498, 499), (454, 453, 485, 486), (468, 467, 499, 500), (455, 454, 486, 487), (469, 468, 500, 501), (456, 455, 487, 488), (470, 469, 501, 502), (457, 456, 488, 489), (471, 470, 502, 503), (458, 457, 489, 490), (472, 471, 503, 504), (459, 458, 490, 491), (473, 472, 504, 505), (460, 459, 491, 492), (474, 473, 505, 506), (461, 460, 492, 493), (513, 512, 543, 542, 541, 540, 539, 538, 537, 536, 535, 534, 533, 532, 531, 530, 529, 528, 527, 526, 525, 524, 523, 522, 521, 520, 519, 518, 517, 516, 515, 514), (497, 496, 528, 529), (484, 483, 515, 516), (511, 510, 542, 543), (498, 497, 529, 530), (485, 484, 516, 517), (480, 511, 543, 512), (499, 498, 530, 531), (486, 485, 517, 518), (500, 499, 531, 532), (487, 486, 518, 519), (501, 500, 532, 533), (488, 487, 519, 520), (502, 501, 533, 534), (489, 488, 520, 521), (503, 502, 534, 535), (490, 489, 521, 522), (504, 503, 535, 536), (491, 490, 522, 523), (505, 504, 536, 537), (492, 491, 523, 524), (506, 505, 537, 538), (493, 492, 524, 525), (507, 506, 538, 539), (494, 493, 525, 526), (481, 480, 512, 513), (508, 507, 539, 540), (495, 494, 526, 527), (482, 481, 513, 514), (509, 508, 540, 541), (496, 495, 527, 528), (483, 482, 514, 515)])
me_cylinder.polygons.foreach_set('use_smooth', [True] * 514)
me_cylinder.polygons.foreach_set('material_index', [1, 1, 1, 1, 1, 1, 1, 1, 1, 1, 1, 1, 1, 1, 1, 1, 1, 1, 1, 1, 1, 1, 1, 1, 1, 1, 1, 1, 1, 1, 0, 1, 1, 0, 0, 0, 0, 0, 0, 0, 0, 0, 0, 0, 0, 0, 0, 0, 0, 0, 0, 0, 0, 0, 0, 0, 0, 0, 0, 0, 0, 0, 0, 0, 0, 0, 0, 0, 0, 0, 0, 0, 0, 0, 0, 0, 0, 0, 0, 0, 0, 0, 0, 0, 0, 0, 0, 0, 0, 0, 0, 0, 0, 0, 0, 0, 0, 0, 0, 0, 0, 0, 0, 0, 0, 0, 0, 0, 0, 0, 0, 0, 0, 0, 0, 0, 0, 0, 0, 0, 0, 0, 0, 0, 0, 0, 0, 0, 0, 0, 0, 0, 0, 0, 0, 0, 0, 0, 0, 0, 0, 0, 0, 0, 0, 0, 0, 0, 0, 0, 0, 0, 0, 0, 0, 0, 0, 0, 0, 0, 0, 0, 0, 0, 0, 0, 0, 0, 0, 0, 0, 0, 0, 0, 0, 0, 0, 0, 0, 0, 0, 0, 0, 0, 0, 0, 0, 0, 0, 0, 0, 0, 0, 0, 0, 0, 0, 0, 0, 0, 0, 0, 0, 0, 0, 0, 0, 0, 0, 0, 0, 0, 0, 0, 0, 0, 0, 0, 0, 0, 0, 0, 0, 0, 0, 0, 0, 0, 0, 0, 0, 0, 0, 0, 0, 0, 0, 0, 0, 0, 0, 0, 0, 0, 0, 0, 0, 0, 0, 0, 0, 0, 0, 0, 0, 0, 0, 0, 0, 0, 0, 0, 0, 0, 0, 0, 0, 0, 0, 0, 0, 0, 0, 0, 0, 0, 0, 0, 0, 0, 0, 0, 0, 0, 0, 0, 0, 0, 0, 0, 0, 0, 0, 0, 0, 0, 0, 0, 0, 0, 0, 0, 0, 0, 0, 0, 0, 0, 0, 0, 0, 0, 0, 0, 0, 0, 0, 0, 0, 0, 0, 0, 0, 0, 0, 0, 0, 0, 0, 0, 0, 0, 0, 0, 0, 0, 0, 0, 0, 0, 0, 0, 0, 0, 0, 0, 0, 0, 0, 0, 0, 0, 0, 0, 0, 0, 0, 0, 0, 0, 0, 0, 0, 0, 0, 0, 0, 0, 0, 0, 0, 0, 0, 0, 0, 0, 0, 0, 0, 0, 0, 0, 0, 0, 0, 0, 0, 0, 0, 0, 0, 0, 0, 0, 0, 0, 0, 0, 0, 0, 0, 0, 0, 0, 0, 0, 0, 0, 0, 0, 0, 0, 0, 0, 0, 0, 0, 0, 0, 0, 0, 0, 0, 0, 0, 0, 0, 0, 0, 0, 0, 0, 0, 0, 0, 0, 0, 0, 0, 0, 0, 0, 0, 0, 0, 0, 0, 0, 0, 0, 0, 0, 0, 0, 0, 0, 0, 0, 0, 0, 0, 0, 0, 0, 0, 0, 0, 0, 0, 0, 0, 0, 0, 0, 0, 0, 0, 0, 0, 0, 0, 0, 0, 0, 0, 0, 0, 0, 0, 0, 0, 0, 0, 0, 0, 0, 0, 0, 0, 0, 0, 0, 0, 0, 0, 0, 0, 0, 0, 0, 0, 0, 0, 0])
me_cylinder.materials.append(mat_base)
me_cylinder.materials.append(mat_band)
me_cylinder.use_remesh_preserve_volume = False
me_cylinder.use_remesh_preserve_attributes = False
me_cylinder.use_mirror_vertex_groups = False
me_cylinder.update()

# ---- objects
ob_cylinder = bpy.data.objects.new('Cylinder', me_cylinder)

# ---- transforms, parenting, visibility, modifiers, constraints
ob_cylinder.location = (0.0, 0.0, 0.0)
ob_cylinder.lineart.crease_threshold = 0.0
_m = ob_cylinder.modifiers.new('EdgeSplit', 'EDGE_SPLIT')
_m.split_angle = 1.047

# ---- collection membership
col_collection_1.objects.link(ob_cylinder)

# ---- scene / render settings (as saved in the file)
scene.frame_start = 1; scene.frame_end = 250; scene.frame_set(1)
scene.render.engine = 'BLENDER_EEVEE_NEXT'
scene.render.resolution_percentage = 50
scene.render.dither_intensity = 0.0
scene.cycles.use_denoising = False
scene.cycles.samples = 128
scene.cycles.sampling_pattern = 'TABULATED_SOBOL'
scene.cycles.light_sampling_threshold = 0.0
scene.cycles.use_adaptive_sampling = False
scene.cycles.use_light_tree = False
scene.cycles.blur_glossy = 0.0
scene.cycles.sample_clamp_indirect = 0.0
scene.view_settings.view_transform = 'Standard'
bpy.context.view_layer.update()

# ---- added for rendering (the .blend has no active camera and no usable light): camera, sun
cam_auto = bpy.data.cameras.new('AutoCamera')
cam_auto.lens = 50.0
cam_auto.sensor_width = 36.0
cam_auto.clip_end = 1000.0
ob_auto_camera = bpy.data.objects.new('AutoCamera', cam_auto)
scene.collection.objects.link(ob_auto_camera)
ob_auto_camera.location = (4.58082, -5.49754, 3.60405)
ob_auto_camera.rotation_euler = (1.09748, -7.21219e-08, 0.694738)
scene.camera = ob_auto_camera
light_auto_sun = bpy.data.lights.new('AutoSun', 'SUN')
light_auto_sun.energy = 3.0
light_auto_sun.angle = 0.0523599
ob_auto_sun = bpy.data.objects.new('AutoSun', light_auto_sun)
scene.collection.objects.link(ob_auto_sun)
ob_auto_sun.rotation_euler = (0.872665, 0.174533, 0.523599)
bpy.context.view_layer.update()
